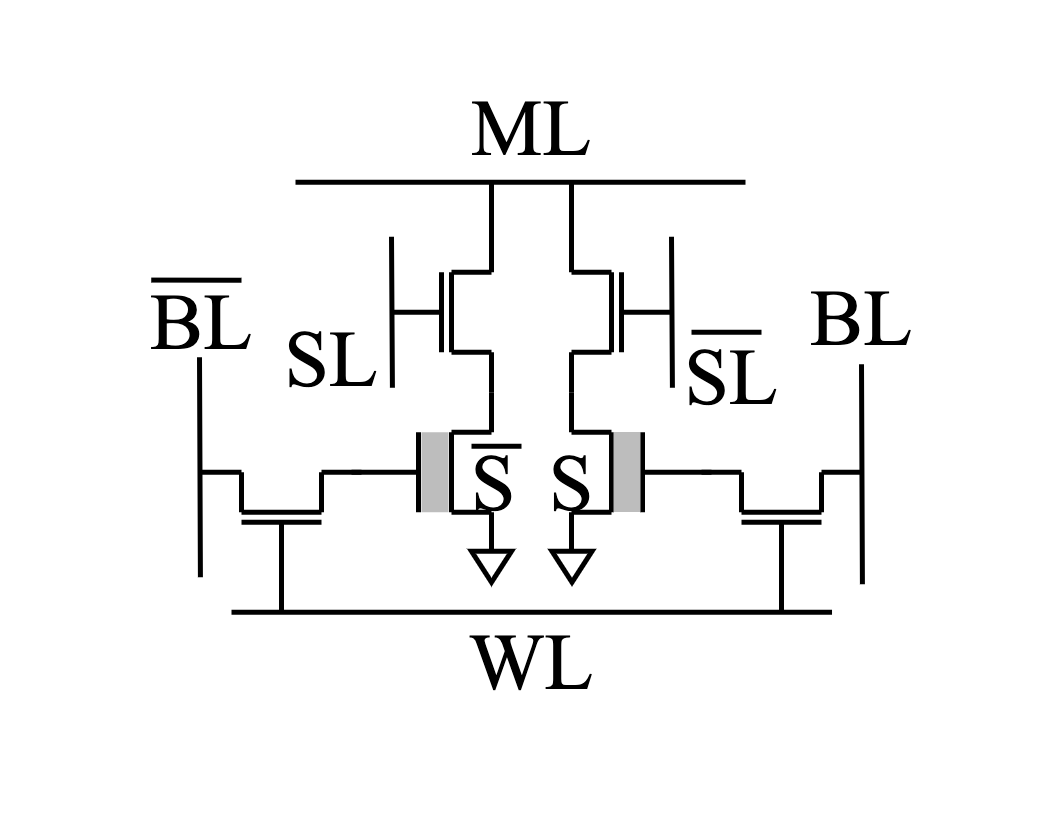

The diagram above was exported from draw.io. Its source (the exported page's mxGraphModel, read from the mxfile embedded in the PNG):
<mxGraphModel dx="12030" dy="4207" grid="1" gridSize="10" guides="1" tooltips="1" connect="1" arrows="1" fold="1" page="1" pageScale="1" pageWidth="850" pageHeight="1100" math="0" shadow="0">
  <root>
    <mxCell id="0" />
    <mxCell id="1" parent="0" />
    <mxCell id="1ZSd12NP_ebDMsfYjXL2-21" value="" style="rounded=0;whiteSpace=wrap;html=1;fontSize=70;strokeColor=none;fontFamily=Times New Roman;" parent="1" vertex="1">
      <mxGeometry x="-3449.96" y="2480.16" width="1043.66" height="825.59" as="geometry" />
    </mxCell>
    <mxCell id="vZtUzY41r7lel-SmBWnI-279" value="" style="group;rotation=-90;fontSize=70;strokeWidth=5;fontFamily=Times New Roman;" parent="1" connectable="0" vertex="1">
      <mxGeometry x="-3088" y="2902.75" width="160" height="100" as="geometry" />
    </mxCell>
    <mxCell id="vZtUzY41r7lel-SmBWnI-280" value="" style="endArrow=none;html=1;rounded=0;fontSize=70;strokeWidth=5;fontFamily=Times New Roman;" parent="vZtUzY41r7lel-SmBWnI-279" edge="1">
      <mxGeometry width="50" height="50" relative="1" as="geometry">
        <mxPoint x="90" y="90" as="sourcePoint" />
        <mxPoint x="90" y="10" as="targetPoint" />
      </mxGeometry>
    </mxCell>
    <mxCell id="vZtUzY41r7lel-SmBWnI-281" value="" style="endArrow=none;html=1;rounded=0;fontSize=70;strokeWidth=5;fontFamily=Times New Roman;" parent="vZtUzY41r7lel-SmBWnI-279" edge="1">
      <mxGeometry width="50" height="50" relative="1" as="geometry">
        <mxPoint x="90" y="10" as="sourcePoint" />
        <mxPoint x="130" y="10" as="targetPoint" />
      </mxGeometry>
    </mxCell>
    <mxCell id="vZtUzY41r7lel-SmBWnI-282" value="" style="endArrow=none;html=1;rounded=0;fontSize=70;strokeWidth=5;fontFamily=Times New Roman;" parent="vZtUzY41r7lel-SmBWnI-279" edge="1">
      <mxGeometry width="50" height="50" relative="1" as="geometry">
        <mxPoint x="90" y="90" as="sourcePoint" />
        <mxPoint x="130" y="90" as="targetPoint" />
      </mxGeometry>
    </mxCell>
    <mxCell id="vZtUzY41r7lel-SmBWnI-283" value="" style="endArrow=none;html=1;rounded=0;fontSize=70;strokeWidth=5;fontFamily=Times New Roman;" parent="vZtUzY41r7lel-SmBWnI-279" edge="1">
      <mxGeometry width="50" height="50" relative="1" as="geometry">
        <mxPoint x="57" y="90" as="sourcePoint" />
        <mxPoint x="57" y="10" as="targetPoint" />
      </mxGeometry>
    </mxCell>
    <mxCell id="vZtUzY41r7lel-SmBWnI-284" value="" style="endArrow=none;html=1;rounded=0;fontSize=70;strokeWidth=5;fontFamily=Times New Roman;" parent="vZtUzY41r7lel-SmBWnI-279" edge="1">
      <mxGeometry width="50" height="50" relative="1" as="geometry">
        <mxPoint x="130" y="10" as="sourcePoint" />
        <mxPoint x="130" y="-30" as="targetPoint" />
      </mxGeometry>
    </mxCell>
    <mxCell id="vZtUzY41r7lel-SmBWnI-285" value="" style="endArrow=none;html=1;rounded=0;fontSize=70;strokeWidth=5;fontFamily=Times New Roman;" parent="vZtUzY41r7lel-SmBWnI-279" edge="1">
      <mxGeometry width="50" height="50" relative="1" as="geometry">
        <mxPoint x="130" y="130" as="sourcePoint" />
        <mxPoint x="130" y="90" as="targetPoint" />
      </mxGeometry>
    </mxCell>
    <mxCell id="vZtUzY41r7lel-SmBWnI-286" value="" style="endArrow=none;html=1;rounded=0;fontSize=70;strokeWidth=5;fontFamily=Times New Roman;" parent="vZtUzY41r7lel-SmBWnI-279" edge="1">
      <mxGeometry width="50" height="50" relative="1" as="geometry">
        <mxPoint x="-10" y="50" as="sourcePoint" />
        <mxPoint x="58" y="50" as="targetPoint" />
      </mxGeometry>
    </mxCell>
    <mxCell id="vZtUzY41r7lel-SmBWnI-313" value="" style="rounded=0;whiteSpace=wrap;html=1;fillColor=#BDBDBD;strokeColor=none;fontSize=70;fontFamily=Times New Roman;" parent="vZtUzY41r7lel-SmBWnI-279" vertex="1">
      <mxGeometry x="60" y="10" width="27" height="80" as="geometry" />
    </mxCell>
    <mxCell id="vZtUzY41r7lel-SmBWnI-306" value="" style="endArrow=none;html=1;rounded=0;fontSize=70;strokeWidth=5;fontFamily=Times New Roman;" parent="vZtUzY41r7lel-SmBWnI-279" edge="1">
      <mxGeometry width="50" height="50" relative="1" as="geometry">
        <mxPoint x="110" y="24" as="sourcePoint" />
        <mxPoint x="160" y="24" as="targetPoint" />
      </mxGeometry>
    </mxCell>
    <mxCell id="vZtUzY41r7lel-SmBWnI-287" value="" style="group;rotation=90;fontSize=70;strokeWidth=5;fontFamily=Times New Roman;" parent="1" connectable="0" vertex="1">
      <mxGeometry x="-2908" y="2902.75" width="192" height="100" as="geometry" />
    </mxCell>
    <mxCell id="vZtUzY41r7lel-SmBWnI-288" value="" style="endArrow=none;html=1;rounded=0;fontSize=70;strokeWidth=5;fontFamily=Times New Roman;" parent="vZtUzY41r7lel-SmBWnI-287" edge="1">
      <mxGeometry width="50" height="50" relative="1" as="geometry">
        <mxPoint x="70" y="10" as="sourcePoint" />
        <mxPoint x="70" y="90" as="targetPoint" />
      </mxGeometry>
    </mxCell>
    <mxCell id="vZtUzY41r7lel-SmBWnI-289" value="" style="endArrow=none;html=1;rounded=0;fontSize=70;strokeWidth=5;fontFamily=Times New Roman;" parent="vZtUzY41r7lel-SmBWnI-287" edge="1">
      <mxGeometry width="50" height="50" relative="1" as="geometry">
        <mxPoint x="70" y="90" as="sourcePoint" />
        <mxPoint x="30" y="90" as="targetPoint" />
      </mxGeometry>
    </mxCell>
    <mxCell id="vZtUzY41r7lel-SmBWnI-290" value="" style="endArrow=none;html=1;rounded=0;fontSize=70;strokeWidth=5;fontFamily=Times New Roman;" parent="vZtUzY41r7lel-SmBWnI-287" edge="1">
      <mxGeometry width="50" height="50" relative="1" as="geometry">
        <mxPoint x="70" y="10" as="sourcePoint" />
        <mxPoint x="30" y="10" as="targetPoint" />
      </mxGeometry>
    </mxCell>
    <mxCell id="vZtUzY41r7lel-SmBWnI-291" value="" style="endArrow=none;html=1;rounded=0;fontSize=70;strokeWidth=5;fontFamily=Times New Roman;" parent="vZtUzY41r7lel-SmBWnI-287" edge="1">
      <mxGeometry width="50" height="50" relative="1" as="geometry">
        <mxPoint x="101" y="10" as="sourcePoint" />
        <mxPoint x="101" y="90" as="targetPoint" />
      </mxGeometry>
    </mxCell>
    <mxCell id="vZtUzY41r7lel-SmBWnI-292" value="" style="endArrow=none;html=1;rounded=0;fontSize=70;strokeWidth=5;fontFamily=Times New Roman;" parent="vZtUzY41r7lel-SmBWnI-287" edge="1">
      <mxGeometry width="50" height="50" relative="1" as="geometry">
        <mxPoint x="30" y="90" as="sourcePoint" />
        <mxPoint x="30" y="130" as="targetPoint" />
      </mxGeometry>
    </mxCell>
    <mxCell id="vZtUzY41r7lel-SmBWnI-293" value="" style="endArrow=none;html=1;rounded=0;fontSize=70;strokeWidth=5;fontFamily=Times New Roman;" parent="vZtUzY41r7lel-SmBWnI-287" edge="1">
      <mxGeometry width="50" height="50" relative="1" as="geometry">
        <mxPoint x="30" y="-30" as="sourcePoint" />
        <mxPoint x="30" y="10" as="targetPoint" />
      </mxGeometry>
    </mxCell>
    <mxCell id="vZtUzY41r7lel-SmBWnI-294" value="" style="endArrow=none;html=1;rounded=0;fontSize=70;strokeWidth=5;fontFamily=Times New Roman;" parent="vZtUzY41r7lel-SmBWnI-287" edge="1">
      <mxGeometry width="50" height="50" relative="1" as="geometry">
        <mxPoint x="170" y="50" as="sourcePoint" />
        <mxPoint x="101" y="50" as="targetPoint" />
      </mxGeometry>
    </mxCell>
    <mxCell id="vZtUzY41r7lel-SmBWnI-295" value="" style="endArrow=none;html=1;rounded=0;fontSize=70;strokeWidth=5;fontFamily=Times New Roman;" parent="1" edge="1">
      <mxGeometry width="50" height="50" relative="1" as="geometry">
        <mxPoint x="-3217.9999999999995" y="3092.75" as="sourcePoint" />
        <mxPoint x="-2617.48046875" y="3092.75" as="targetPoint" />
      </mxGeometry>
    </mxCell>
    <mxCell id="vZtUzY41r7lel-SmBWnI-296" value="ML" style="text;html=1;align=center;verticalAlign=middle;whiteSpace=wrap;rounded=0;fontSize=80;strokeWidth=5;fontFamily=Times New Roman;" parent="1" vertex="1">
      <mxGeometry x="-2948" y="2592.75" width="60" height="30" as="geometry" />
    </mxCell>
    <mxCell id="vZtUzY41r7lel-SmBWnI-298" value="" style="endArrow=none;html=1;rounded=0;fontSize=70;strokeWidth=5;fontFamily=Times New Roman;" parent="1" edge="1">
      <mxGeometry width="50" height="50" relative="1" as="geometry">
        <mxPoint x="-2587.09" y="3064.75" as="sourcePoint" />
        <mxPoint x="-2588" y="2844.75" as="targetPoint" />
      </mxGeometry>
    </mxCell>
    <mxCell id="vZtUzY41r7lel-SmBWnI-301" value="WL" style="text;html=1;align=center;verticalAlign=middle;whiteSpace=wrap;rounded=0;fontSize=80;strokeWidth=5;fontFamily=Times New Roman;" parent="1" vertex="1">
      <mxGeometry x="-2948" y="3126.75" width="60" height="30" as="geometry" />
    </mxCell>
    <mxCell id="vZtUzY41r7lel-SmBWnI-304" value="S" style="text;html=1;align=center;verticalAlign=middle;whiteSpace=wrap;rounded=0;fontSize=80;strokeWidth=5;fontFamily=Times New Roman;" parent="1" vertex="1">
      <mxGeometry x="-2986" y="2947.75" width="60" height="30" as="geometry" />
    </mxCell>
    <mxCell id="vZtUzY41r7lel-SmBWnI-308" value="BL" style="text;html=1;align=center;verticalAlign=middle;whiteSpace=wrap;rounded=0;fontSize=80;strokeWidth=5;fontFamily=Times New Roman;" parent="1" vertex="1">
      <mxGeometry x="-2618" y="2782.75" width="60" height="30" as="geometry" />
    </mxCell>
    <mxCell id="vZtUzY41r7lel-SmBWnI-314" value="" style="group;rotation=-180;fontSize=70;strokeWidth=5;fontFamily=Times New Roman;" parent="1" connectable="0" vertex="1">
      <mxGeometry x="-3247.9999999999995" y="2952.75" width="160" height="100" as="geometry" />
    </mxCell>
    <mxCell id="vZtUzY41r7lel-SmBWnI-315" value="" style="endArrow=none;html=1;rounded=0;fontSize=70;strokeWidth=5;fontFamily=Times New Roman;" parent="vZtUzY41r7lel-SmBWnI-314" edge="1">
      <mxGeometry width="50" height="50" relative="1" as="geometry">
        <mxPoint x="120" y="40" as="sourcePoint" />
        <mxPoint x="40" y="40" as="targetPoint" />
      </mxGeometry>
    </mxCell>
    <mxCell id="vZtUzY41r7lel-SmBWnI-316" value="" style="endArrow=none;html=1;rounded=0;fontSize=70;strokeWidth=5;fontFamily=Times New Roman;" parent="vZtUzY41r7lel-SmBWnI-314" edge="1">
      <mxGeometry width="50" height="50" relative="1" as="geometry">
        <mxPoint x="40" y="40" as="sourcePoint" />
        <mxPoint x="40" as="targetPoint" />
      </mxGeometry>
    </mxCell>
    <mxCell id="vZtUzY41r7lel-SmBWnI-317" value="" style="endArrow=none;html=1;rounded=0;fontSize=70;strokeWidth=5;fontFamily=Times New Roman;" parent="vZtUzY41r7lel-SmBWnI-314" edge="1">
      <mxGeometry width="50" height="50" relative="1" as="geometry">
        <mxPoint x="120" y="40" as="sourcePoint" />
        <mxPoint x="120" as="targetPoint" />
      </mxGeometry>
    </mxCell>
    <mxCell id="vZtUzY41r7lel-SmBWnI-318" value="" style="endArrow=none;html=1;rounded=0;fontSize=70;strokeWidth=5;fontFamily=Times New Roman;" parent="vZtUzY41r7lel-SmBWnI-314" edge="1">
      <mxGeometry width="50" height="50" relative="1" as="geometry">
        <mxPoint x="120" y="50" as="sourcePoint" />
        <mxPoint x="40" y="50" as="targetPoint" />
      </mxGeometry>
    </mxCell>
    <mxCell id="vZtUzY41r7lel-SmBWnI-319" value="" style="endArrow=none;html=1;rounded=0;fontSize=70;strokeWidth=5;fontFamily=Times New Roman;" parent="vZtUzY41r7lel-SmBWnI-314" edge="1">
      <mxGeometry width="50" height="50" relative="1" as="geometry">
        <mxPoint x="40" as="sourcePoint" />
        <mxPoint as="targetPoint" />
      </mxGeometry>
    </mxCell>
    <mxCell id="vZtUzY41r7lel-SmBWnI-320" value="" style="endArrow=none;html=1;rounded=0;fontSize=70;strokeWidth=5;fontFamily=Times New Roman;" parent="vZtUzY41r7lel-SmBWnI-314" edge="1">
      <mxGeometry width="50" height="50" relative="1" as="geometry">
        <mxPoint x="160" as="sourcePoint" />
        <mxPoint x="120" as="targetPoint" />
      </mxGeometry>
    </mxCell>
    <mxCell id="vZtUzY41r7lel-SmBWnI-321" value="" style="endArrow=none;html=1;rounded=0;fontSize=70;strokeWidth=5;fontFamily=Times New Roman;" parent="vZtUzY41r7lel-SmBWnI-314" edge="1">
      <mxGeometry width="50" height="50" relative="1" as="geometry">
        <mxPoint x="80" y="140" as="sourcePoint" />
        <mxPoint x="80" y="50" as="targetPoint" />
      </mxGeometry>
    </mxCell>
    <mxCell id="vZtUzY41r7lel-SmBWnI-297" value="" style="endArrow=none;html=1;rounded=0;fontSize=70;strokeWidth=5;fontFamily=Times New Roman;" parent="vZtUzY41r7lel-SmBWnI-314" edge="1">
      <mxGeometry width="50" height="50" relative="1" as="geometry">
        <mxPoint x="-1.0900000000000034" y="105" as="sourcePoint" />
        <mxPoint x="-2" y="-115" as="targetPoint" />
      </mxGeometry>
    </mxCell>
    <mxCell id="vZtUzY41r7lel-SmBWnI-322" value="" style="group;rotation=-180;fontSize=70;strokeWidth=5;fontFamily=Times New Roman;" parent="1" connectable="0" vertex="1">
      <mxGeometry x="-2748" y="2952.75" width="160" height="100" as="geometry" />
    </mxCell>
    <mxCell id="vZtUzY41r7lel-SmBWnI-323" value="" style="endArrow=none;html=1;rounded=0;fontSize=70;strokeWidth=5;fontFamily=Times New Roman;" parent="vZtUzY41r7lel-SmBWnI-322" edge="1">
      <mxGeometry width="50" height="50" relative="1" as="geometry">
        <mxPoint x="120" y="40" as="sourcePoint" />
        <mxPoint x="40" y="40" as="targetPoint" />
      </mxGeometry>
    </mxCell>
    <mxCell id="vZtUzY41r7lel-SmBWnI-324" value="" style="endArrow=none;html=1;rounded=0;fontSize=70;strokeWidth=5;fontFamily=Times New Roman;" parent="vZtUzY41r7lel-SmBWnI-322" edge="1">
      <mxGeometry width="50" height="50" relative="1" as="geometry">
        <mxPoint x="40" y="40" as="sourcePoint" />
        <mxPoint x="40" as="targetPoint" />
      </mxGeometry>
    </mxCell>
    <mxCell id="vZtUzY41r7lel-SmBWnI-325" value="" style="endArrow=none;html=1;rounded=0;fontSize=70;strokeWidth=5;fontFamily=Times New Roman;" parent="vZtUzY41r7lel-SmBWnI-322" edge="1">
      <mxGeometry width="50" height="50" relative="1" as="geometry">
        <mxPoint x="120" y="40" as="sourcePoint" />
        <mxPoint x="120" as="targetPoint" />
      </mxGeometry>
    </mxCell>
    <mxCell id="vZtUzY41r7lel-SmBWnI-326" value="" style="endArrow=none;html=1;rounded=0;fontSize=70;strokeWidth=5;fontFamily=Times New Roman;" parent="vZtUzY41r7lel-SmBWnI-322" edge="1">
      <mxGeometry width="50" height="50" relative="1" as="geometry">
        <mxPoint x="120" y="50" as="sourcePoint" />
        <mxPoint x="40" y="50" as="targetPoint" />
      </mxGeometry>
    </mxCell>
    <mxCell id="vZtUzY41r7lel-SmBWnI-327" value="" style="endArrow=none;html=1;rounded=0;fontSize=70;strokeWidth=5;fontFamily=Times New Roman;" parent="vZtUzY41r7lel-SmBWnI-322" edge="1">
      <mxGeometry width="50" height="50" relative="1" as="geometry">
        <mxPoint x="40" as="sourcePoint" />
        <mxPoint as="targetPoint" />
      </mxGeometry>
    </mxCell>
    <mxCell id="vZtUzY41r7lel-SmBWnI-328" value="" style="endArrow=none;html=1;rounded=0;fontSize=70;strokeWidth=5;fontFamily=Times New Roman;" parent="vZtUzY41r7lel-SmBWnI-322" edge="1">
      <mxGeometry width="50" height="50" relative="1" as="geometry">
        <mxPoint x="160" as="sourcePoint" />
        <mxPoint x="120" as="targetPoint" />
      </mxGeometry>
    </mxCell>
    <mxCell id="vZtUzY41r7lel-SmBWnI-329" value="" style="endArrow=none;html=1;rounded=0;fontSize=70;strokeWidth=5;fontFamily=Times New Roman;" parent="vZtUzY41r7lel-SmBWnI-322" edge="1">
      <mxGeometry width="50" height="50" relative="1" as="geometry">
        <mxPoint x="80" y="140" as="sourcePoint" />
        <mxPoint x="80" y="50" as="targetPoint" />
      </mxGeometry>
    </mxCell>
    <mxCell id="vZtUzY41r7lel-SmBWnI-330" value="" style="triangle;whiteSpace=wrap;html=1;rotation=90;fontSize=70;strokeWidth=5;fontFamily=Times New Roman;" parent="1" vertex="1">
      <mxGeometry x="-2973.5" y="3027.25" width="31" height="40" as="geometry" />
    </mxCell>
    <mxCell id="vZtUzY41r7lel-SmBWnI-331" value="" style="triangle;whiteSpace=wrap;html=1;rotation=90;fontSize=70;strokeWidth=5;fontFamily=Times New Roman;" parent="1" vertex="1">
      <mxGeometry x="-2893" y="3027.25" width="31" height="40" as="geometry" />
    </mxCell>
    <mxCell id="vZtUzY41r7lel-SmBWnI-332" value="" style="endArrow=none;html=1;rounded=0;fontSize=70;strokeWidth=5;fontFamily=Times New Roman;" parent="1" edge="1">
      <mxGeometry width="50" height="50" relative="1" as="geometry">
        <mxPoint x="-3154" y="2662.75" as="sourcePoint" />
        <mxPoint x="-2704" y="2662.75" as="targetPoint" />
      </mxGeometry>
    </mxCell>
    <mxCell id="vZtUzY41r7lel-SmBWnI-333" value="" style="group;rotation=-90;fontSize=70;strokeWidth=5;fontFamily=Times New Roman;" parent="1" connectable="0" vertex="1">
      <mxGeometry x="-3088" y="2742.75" width="160" height="100" as="geometry" />
    </mxCell>
    <mxCell id="vZtUzY41r7lel-SmBWnI-334" value="" style="endArrow=none;html=1;rounded=0;fontSize=70;strokeWidth=5;fontFamily=Times New Roman;" parent="vZtUzY41r7lel-SmBWnI-333" edge="1">
      <mxGeometry width="50" height="50" relative="1" as="geometry">
        <mxPoint x="90" y="90" as="sourcePoint" />
        <mxPoint x="90" y="10" as="targetPoint" />
      </mxGeometry>
    </mxCell>
    <mxCell id="vZtUzY41r7lel-SmBWnI-335" value="" style="endArrow=none;html=1;rounded=0;fontSize=70;strokeWidth=5;fontFamily=Times New Roman;" parent="vZtUzY41r7lel-SmBWnI-333" edge="1">
      <mxGeometry width="50" height="50" relative="1" as="geometry">
        <mxPoint x="90" y="10" as="sourcePoint" />
        <mxPoint x="130" y="10" as="targetPoint" />
      </mxGeometry>
    </mxCell>
    <mxCell id="vZtUzY41r7lel-SmBWnI-336" value="" style="endArrow=none;html=1;rounded=0;fontSize=70;strokeWidth=5;fontFamily=Times New Roman;" parent="vZtUzY41r7lel-SmBWnI-333" edge="1">
      <mxGeometry width="50" height="50" relative="1" as="geometry">
        <mxPoint x="90" y="90" as="sourcePoint" />
        <mxPoint x="130" y="90" as="targetPoint" />
      </mxGeometry>
    </mxCell>
    <mxCell id="vZtUzY41r7lel-SmBWnI-337" value="" style="endArrow=none;html=1;rounded=0;fontSize=70;strokeWidth=5;fontFamily=Times New Roman;" parent="vZtUzY41r7lel-SmBWnI-333" edge="1">
      <mxGeometry width="50" height="50" relative="1" as="geometry">
        <mxPoint x="80" y="90" as="sourcePoint" />
        <mxPoint x="80" y="10" as="targetPoint" />
      </mxGeometry>
    </mxCell>
    <mxCell id="vZtUzY41r7lel-SmBWnI-338" value="" style="endArrow=none;html=1;rounded=0;fontSize=70;strokeWidth=5;fontFamily=Times New Roman;" parent="vZtUzY41r7lel-SmBWnI-333" edge="1">
      <mxGeometry width="50" height="50" relative="1" as="geometry">
        <mxPoint x="130" y="10" as="sourcePoint" />
        <mxPoint x="130" y="-80" as="targetPoint" />
      </mxGeometry>
    </mxCell>
    <mxCell id="vZtUzY41r7lel-SmBWnI-339" value="" style="endArrow=none;html=1;rounded=0;fontSize=70;strokeWidth=5;fontFamily=Times New Roman;" parent="vZtUzY41r7lel-SmBWnI-333" edge="1">
      <mxGeometry width="50" height="50" relative="1" as="geometry">
        <mxPoint x="130" y="130" as="sourcePoint" />
        <mxPoint x="130" y="90" as="targetPoint" />
      </mxGeometry>
    </mxCell>
    <mxCell id="vZtUzY41r7lel-SmBWnI-340" value="" style="endArrow=none;html=1;rounded=0;fontSize=70;strokeWidth=5;fontFamily=Times New Roman;" parent="vZtUzY41r7lel-SmBWnI-333" edge="1">
      <mxGeometry width="50" height="50" relative="1" as="geometry">
        <mxPoint x="30" y="50" as="sourcePoint" />
        <mxPoint x="80" y="50" as="targetPoint" />
      </mxGeometry>
    </mxCell>
    <mxCell id="vZtUzY41r7lel-SmBWnI-351" value="" style="endArrow=none;html=1;rounded=0;fontSize=70;strokeWidth=5;fontFamily=Times New Roman;" parent="vZtUzY41r7lel-SmBWnI-333" edge="1">
      <mxGeometry width="50" height="50" relative="1" as="geometry">
        <mxPoint x="30.909999999999968" y="125.5" as="sourcePoint" />
        <mxPoint x="30" y="-25.5" as="targetPoint" />
      </mxGeometry>
    </mxCell>
    <mxCell id="vZtUzY41r7lel-SmBWnI-341" value="" style="group;rotation=90;fontSize=70;strokeWidth=5;fontFamily=Times New Roman;" parent="1" connectable="0" vertex="1">
      <mxGeometry x="-2908" y="2742.75" width="160" height="100" as="geometry" />
    </mxCell>
    <mxCell id="vZtUzY41r7lel-SmBWnI-342" value="" style="endArrow=none;html=1;rounded=0;fontSize=70;strokeWidth=5;fontFamily=Times New Roman;" parent="vZtUzY41r7lel-SmBWnI-341" edge="1">
      <mxGeometry width="50" height="50" relative="1" as="geometry">
        <mxPoint x="70" y="10" as="sourcePoint" />
        <mxPoint x="70" y="90" as="targetPoint" />
      </mxGeometry>
    </mxCell>
    <mxCell id="vZtUzY41r7lel-SmBWnI-343" value="" style="endArrow=none;html=1;rounded=0;fontSize=70;strokeWidth=5;fontFamily=Times New Roman;" parent="vZtUzY41r7lel-SmBWnI-341" edge="1">
      <mxGeometry width="50" height="50" relative="1" as="geometry">
        <mxPoint x="70" y="90" as="sourcePoint" />
        <mxPoint x="30" y="90" as="targetPoint" />
      </mxGeometry>
    </mxCell>
    <mxCell id="vZtUzY41r7lel-SmBWnI-344" value="" style="endArrow=none;html=1;rounded=0;fontSize=70;strokeWidth=5;fontFamily=Times New Roman;" parent="vZtUzY41r7lel-SmBWnI-341" edge="1">
      <mxGeometry width="50" height="50" relative="1" as="geometry">
        <mxPoint x="70" y="10" as="sourcePoint" />
        <mxPoint x="30" y="10" as="targetPoint" />
      </mxGeometry>
    </mxCell>
    <mxCell id="vZtUzY41r7lel-SmBWnI-345" value="" style="endArrow=none;html=1;rounded=0;fontSize=70;strokeWidth=5;fontFamily=Times New Roman;" parent="vZtUzY41r7lel-SmBWnI-341" edge="1">
      <mxGeometry width="50" height="50" relative="1" as="geometry">
        <mxPoint x="80" y="10" as="sourcePoint" />
        <mxPoint x="80" y="90" as="targetPoint" />
      </mxGeometry>
    </mxCell>
    <mxCell id="vZtUzY41r7lel-SmBWnI-346" value="" style="endArrow=none;html=1;rounded=0;fontSize=70;strokeWidth=5;fontFamily=Times New Roman;" parent="vZtUzY41r7lel-SmBWnI-341" edge="1">
      <mxGeometry width="50" height="50" relative="1" as="geometry">
        <mxPoint x="30" y="90" as="sourcePoint" />
        <mxPoint x="30" y="130" as="targetPoint" />
      </mxGeometry>
    </mxCell>
    <mxCell id="vZtUzY41r7lel-SmBWnI-347" value="" style="endArrow=none;html=1;rounded=0;fontSize=70;strokeWidth=5;fontFamily=Times New Roman;" parent="vZtUzY41r7lel-SmBWnI-341" edge="1">
      <mxGeometry width="50" height="50" relative="1" as="geometry">
        <mxPoint x="30" y="-80" as="sourcePoint" />
        <mxPoint x="30" y="10" as="targetPoint" />
      </mxGeometry>
    </mxCell>
    <mxCell id="vZtUzY41r7lel-SmBWnI-348" value="" style="endArrow=none;html=1;rounded=0;fontSize=70;strokeWidth=5;fontFamily=Times New Roman;" parent="vZtUzY41r7lel-SmBWnI-341" edge="1">
      <mxGeometry width="50" height="50" relative="1" as="geometry">
        <mxPoint x="130" y="50" as="sourcePoint" />
        <mxPoint x="80" y="50" as="targetPoint" />
      </mxGeometry>
    </mxCell>
    <mxCell id="vZtUzY41r7lel-SmBWnI-349" value="" style="endArrow=none;html=1;rounded=0;fontSize=70;strokeWidth=5;fontFamily=Times New Roman;" parent="vZtUzY41r7lel-SmBWnI-341" edge="1">
      <mxGeometry width="50" height="50" relative="1" as="geometry">
        <mxPoint x="130.90999999999997" y="125.5" as="sourcePoint" />
        <mxPoint x="130" y="-25.5" as="targetPoint" />
      </mxGeometry>
    </mxCell>
    <mxCell id="vZtUzY41r7lel-SmBWnI-350" value="SL" style="text;html=1;align=center;verticalAlign=middle;whiteSpace=wrap;rounded=0;fontSize=80;strokeWidth=5;fontFamily=Times New Roman;" parent="1" vertex="1">
      <mxGeometry x="-2748" y="2842.25" width="60" height="30" as="geometry" />
    </mxCell>
    <mxCell id="vZtUzY41r7lel-SmBWnI-352" value="SL" style="text;html=1;align=center;verticalAlign=middle;whiteSpace=wrap;rounded=0;fontSize=80;strokeWidth=5;fontFamily=Times New Roman;" parent="1" vertex="1">
      <mxGeometry x="-3148" y="2823.75" width="60" height="30" as="geometry" />
    </mxCell>
    <mxCell id="vZtUzY41r7lel-SmBWnI-353" value="" style="endArrow=none;html=1;rounded=0;fontSize=70;strokeWidth=5;fontFamily=Times New Roman;" parent="1" edge="1">
      <mxGeometry width="50" height="50" relative="1" as="geometry">
        <mxPoint x="-2758" y="2812.75" as="sourcePoint" />
        <mxPoint x="-2688" y="2812.75" as="targetPoint" />
      </mxGeometry>
    </mxCell>
    <mxCell id="vZtUzY41r7lel-SmBWnI-307" value="BL" style="text;html=1;align=center;verticalAlign=middle;whiteSpace=wrap;rounded=0;fontSize=80;strokeWidth=5;fontFamily=Times New Roman;" parent="1" vertex="1">
      <mxGeometry x="-3277.9999999999995" y="2786.75" width="60" height="30" as="geometry" />
    </mxCell>
    <mxCell id="vZtUzY41r7lel-SmBWnI-309" value="" style="endArrow=none;html=1;rounded=0;fontSize=70;strokeWidth=5;fontFamily=Times New Roman;" parent="1" edge="1">
      <mxGeometry width="50" height="50" relative="1" as="geometry">
        <mxPoint x="-3298.27" y="2760.58" as="sourcePoint" />
        <mxPoint x="-3208" y="2760.75" as="targetPoint" />
      </mxGeometry>
    </mxCell>
    <mxCell id="vZtUzY41r7lel-SmBWnI-305" value="S" style="text;html=1;align=center;verticalAlign=middle;whiteSpace=wrap;rounded=0;fontSize=80;strokeWidth=5;fontFamily=Times New Roman;" parent="1" vertex="1">
      <mxGeometry x="-2908" y="2947.75" width="60" height="30" as="geometry" />
    </mxCell>
    <mxCell id="NEoSizsll8rKRT2Gs4II-101" value="" style="rounded=0;whiteSpace=wrap;html=1;fillColor=#BDBDBD;strokeColor=none;fontSize=70;fontFamily=Times New Roman;" parent="1" vertex="1">
      <mxGeometry x="-2836" y="2912.5" width="27" height="80" as="geometry" />
    </mxCell>
  </root>
</mxGraphModel>